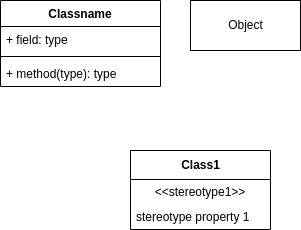

The diagram above was exported from draw.io. Its source (the exported page's mxGraphModel, read from the mxfile embedded in the PNG):
<mxGraphModel dx="1539" dy="930" grid="1" gridSize="10" guides="1" tooltips="1" connect="1" arrows="1" fold="1" page="1" pageScale="1" pageWidth="850" pageHeight="1100" math="0" shadow="0">
  <root>
    <mxCell id="0" />
    <mxCell id="1" parent="0" />
    <mxCell id="3" value="Object" style="html=1;" parent="1" vertex="1">
      <mxGeometry x="300" y="130" width="110" height="50" as="geometry" />
    </mxCell>
    <mxCell id="4" value="Class1" style="swimlane;fontStyle=1;align=center;verticalAlign=middle;childLayout=stackLayout;horizontal=1;startSize=29;horizontalStack=0;resizeParent=1;resizeParentMax=0;resizeLast=0;collapsible=0;marginBottom=0;html=1;" parent="1" vertex="1">
      <mxGeometry x="240" y="280" width="140" height="79" as="geometry" />
    </mxCell>
    <mxCell id="5" value="&amp;lt;&amp;lt;stereotype1&amp;gt;&amp;gt;" style="text;html=1;strokeColor=none;fillColor=none;align=center;verticalAlign=middle;spacingLeft=4;spacingRight=4;overflow=hidden;rotatable=0;points=[[0,0.5],[1,0.5]];portConstraint=eastwest;" parent="4" vertex="1">
      <mxGeometry y="29" width="140" height="25" as="geometry" />
    </mxCell>
    <mxCell id="6" value="stereotype property 1" style="text;html=1;strokeColor=none;fillColor=none;align=left;verticalAlign=middle;spacingLeft=4;spacingRight=4;overflow=hidden;rotatable=0;points=[[0,0.5],[1,0.5]];portConstraint=eastwest;" parent="4" vertex="1">
      <mxGeometry y="54" width="140" height="25" as="geometry" />
    </mxCell>
    <mxCell id="7" value="Classname" style="swimlane;fontStyle=1;align=center;verticalAlign=top;childLayout=stackLayout;horizontal=1;startSize=26;horizontalStack=0;resizeParent=1;resizeParentMax=0;resizeLast=0;collapsible=1;marginBottom=0;" parent="1" vertex="1">
      <mxGeometry x="110" y="130" width="160" height="86" as="geometry" />
    </mxCell>
    <mxCell id="8" value="+ field: type" style="text;strokeColor=none;fillColor=none;align=left;verticalAlign=top;spacingLeft=4;spacingRight=4;overflow=hidden;rotatable=0;points=[[0,0.5],[1,0.5]];portConstraint=eastwest;" parent="7" vertex="1">
      <mxGeometry y="26" width="160" height="26" as="geometry" />
    </mxCell>
    <mxCell id="9" value="" style="line;strokeWidth=1;fillColor=none;align=left;verticalAlign=middle;spacingTop=-1;spacingLeft=3;spacingRight=3;rotatable=0;labelPosition=right;points=[];portConstraint=eastwest;strokeColor=inherit;" parent="7" vertex="1">
      <mxGeometry y="52" width="160" height="8" as="geometry" />
    </mxCell>
    <mxCell id="10" value="+ method(type): type" style="text;strokeColor=none;fillColor=none;align=left;verticalAlign=top;spacingLeft=4;spacingRight=4;overflow=hidden;rotatable=0;points=[[0,0.5],[1,0.5]];portConstraint=eastwest;" parent="7" vertex="1">
      <mxGeometry y="60" width="160" height="26" as="geometry" />
    </mxCell>
  </root>
</mxGraphModel>